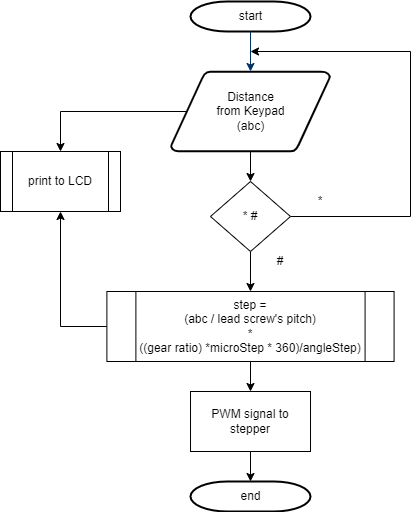

The diagram above was exported from draw.io. Its source (the exported page's mxGraphModel, read from the mxfile embedded in the PNG):
<mxGraphModel dx="1422" dy="794" grid="1" gridSize="10" guides="1" tooltips="1" connect="1" arrows="1" fold="1" page="1" pageScale="1" pageWidth="1169" pageHeight="827" background="none" math="0" shadow="0">
  <root>
    <mxCell id="0" />
    <mxCell id="1" parent="0" />
    <mxCell id="2" value="start" style="shape=mxgraph.flowchart.terminator;strokeWidth=2;gradientColor=none;gradientDirection=north;fontStyle=0;html=1;" parent="1" vertex="1">
      <mxGeometry x="260" y="60" width="120" height="30" as="geometry" />
    </mxCell>
    <mxCell id="bonZeFb8oqKkXH8bP1l1-66" style="edgeStyle=orthogonalEdgeStyle;rounded=0;orthogonalLoop=1;jettySize=auto;html=1;exitX=0.5;exitY=1;exitDx=0;exitDy=0;exitPerimeter=0;" parent="1" source="3" target="bonZeFb8oqKkXH8bP1l1-56" edge="1">
      <mxGeometry relative="1" as="geometry" />
    </mxCell>
    <mxCell id="bonZeFb8oqKkXH8bP1l1-70" style="edgeStyle=orthogonalEdgeStyle;rounded=0;orthogonalLoop=1;jettySize=auto;html=1;exitX=0.095;exitY=0.5;exitDx=0;exitDy=0;exitPerimeter=0;entryX=0.5;entryY=0;entryDx=0;entryDy=0;" parent="1" source="3" target="bonZeFb8oqKkXH8bP1l1-67" edge="1">
      <mxGeometry relative="1" as="geometry" />
    </mxCell>
    <mxCell id="3" value="Distance&lt;br&gt;from Keypad&lt;br&gt;(abc)" style="shape=mxgraph.flowchart.data;strokeWidth=2;gradientColor=none;gradientDirection=north;fontStyle=0;html=1;" parent="1" vertex="1">
      <mxGeometry x="240.5" y="130" width="159" height="80" as="geometry" />
    </mxCell>
    <mxCell id="7" style="fontStyle=1;strokeColor=#003366;strokeWidth=1;html=1;" parent="1" source="2" target="3" edge="1">
      <mxGeometry relative="1" as="geometry" />
    </mxCell>
    <mxCell id="bonZeFb8oqKkXH8bP1l1-65" style="edgeStyle=orthogonalEdgeStyle;rounded=0;orthogonalLoop=1;jettySize=auto;html=1;exitX=1;exitY=0.5;exitDx=0;exitDy=0;" parent="1" source="bonZeFb8oqKkXH8bP1l1-56" edge="1">
      <mxGeometry relative="1" as="geometry">
        <mxPoint x="320" y="110" as="targetPoint" />
        <Array as="points">
          <mxPoint x="480" y="275" />
          <mxPoint x="480" y="110" />
        </Array>
      </mxGeometry>
    </mxCell>
    <mxCell id="bonZeFb8oqKkXH8bP1l1-72" style="edgeStyle=orthogonalEdgeStyle;rounded=0;orthogonalLoop=1;jettySize=auto;html=1;exitX=0.5;exitY=1;exitDx=0;exitDy=0;entryX=0.5;entryY=0;entryDx=0;entryDy=0;" parent="1" source="bonZeFb8oqKkXH8bP1l1-56" target="bonZeFb8oqKkXH8bP1l1-71" edge="1">
      <mxGeometry relative="1" as="geometry" />
    </mxCell>
    <mxCell id="bonZeFb8oqKkXH8bP1l1-56" value="* #" style="rhombus;whiteSpace=wrap;html=1;" parent="1" vertex="1">
      <mxGeometry x="280" y="240" width="80" height="70" as="geometry" />
    </mxCell>
    <mxCell id="bonZeFb8oqKkXH8bP1l1-61" value="*" style="text;html=1;strokeColor=none;fillColor=none;align=center;verticalAlign=middle;whiteSpace=wrap;rounded=0;" parent="1" vertex="1">
      <mxGeometry x="360" y="245" width="60" height="30" as="geometry" />
    </mxCell>
    <mxCell id="bonZeFb8oqKkXH8bP1l1-67" value="print to LCD" style="shape=process;whiteSpace=wrap;html=1;backgroundOutline=1;" parent="1" vertex="1">
      <mxGeometry x="70" y="210" width="120" height="60" as="geometry" />
    </mxCell>
    <mxCell id="bonZeFb8oqKkXH8bP1l1-78" style="edgeStyle=orthogonalEdgeStyle;rounded=0;orthogonalLoop=1;jettySize=auto;html=1;entryX=0.5;entryY=1;entryDx=0;entryDy=0;" parent="1" source="bonZeFb8oqKkXH8bP1l1-71" target="bonZeFb8oqKkXH8bP1l1-67" edge="1">
      <mxGeometry relative="1" as="geometry">
        <mxPoint x="150" y="340" as="targetPoint" />
        <Array as="points">
          <mxPoint x="130" y="385" />
        </Array>
      </mxGeometry>
    </mxCell>
    <mxCell id="bonZeFb8oqKkXH8bP1l1-81" value="" style="edgeStyle=orthogonalEdgeStyle;rounded=0;orthogonalLoop=1;jettySize=auto;html=1;" parent="1" source="bonZeFb8oqKkXH8bP1l1-71" target="bonZeFb8oqKkXH8bP1l1-80" edge="1">
      <mxGeometry relative="1" as="geometry" />
    </mxCell>
    <mxCell id="bonZeFb8oqKkXH8bP1l1-71" value="step =&lt;br&gt;(abc / lead screw's pitch)&lt;br&gt;*&lt;br&gt;((gear ratio) *microStep * 360)/angleStep)" style="shape=process;whiteSpace=wrap;html=1;backgroundOutline=1;" parent="1" vertex="1">
      <mxGeometry x="176.39000000000001" y="350" width="287.19" height="70" as="geometry" />
    </mxCell>
    <mxCell id="bonZeFb8oqKkXH8bP1l1-73" value="#" style="text;html=1;strokeColor=none;fillColor=none;align=center;verticalAlign=middle;whiteSpace=wrap;rounded=0;" parent="1" vertex="1">
      <mxGeometry x="320" y="305" width="60" height="30" as="geometry" />
    </mxCell>
    <mxCell id="bonZeFb8oqKkXH8bP1l1-86" value="" style="edgeStyle=orthogonalEdgeStyle;rounded=0;orthogonalLoop=1;jettySize=auto;html=1;" parent="1" source="bonZeFb8oqKkXH8bP1l1-80" target="bonZeFb8oqKkXH8bP1l1-85" edge="1">
      <mxGeometry relative="1" as="geometry" />
    </mxCell>
    <mxCell id="bonZeFb8oqKkXH8bP1l1-80" value="PWM signal to stepper" style="whiteSpace=wrap;html=1;" parent="1" vertex="1">
      <mxGeometry x="260.005" y="450" width="120" height="60" as="geometry" />
    </mxCell>
    <mxCell id="bonZeFb8oqKkXH8bP1l1-85" value="end" style="shape=mxgraph.flowchart.terminator;strokeWidth=2;gradientColor=none;gradientDirection=north;fontStyle=0;html=1;" parent="1" vertex="1">
      <mxGeometry x="259.99" y="540" width="120" height="30" as="geometry" />
    </mxCell>
  </root>
</mxGraphModel>